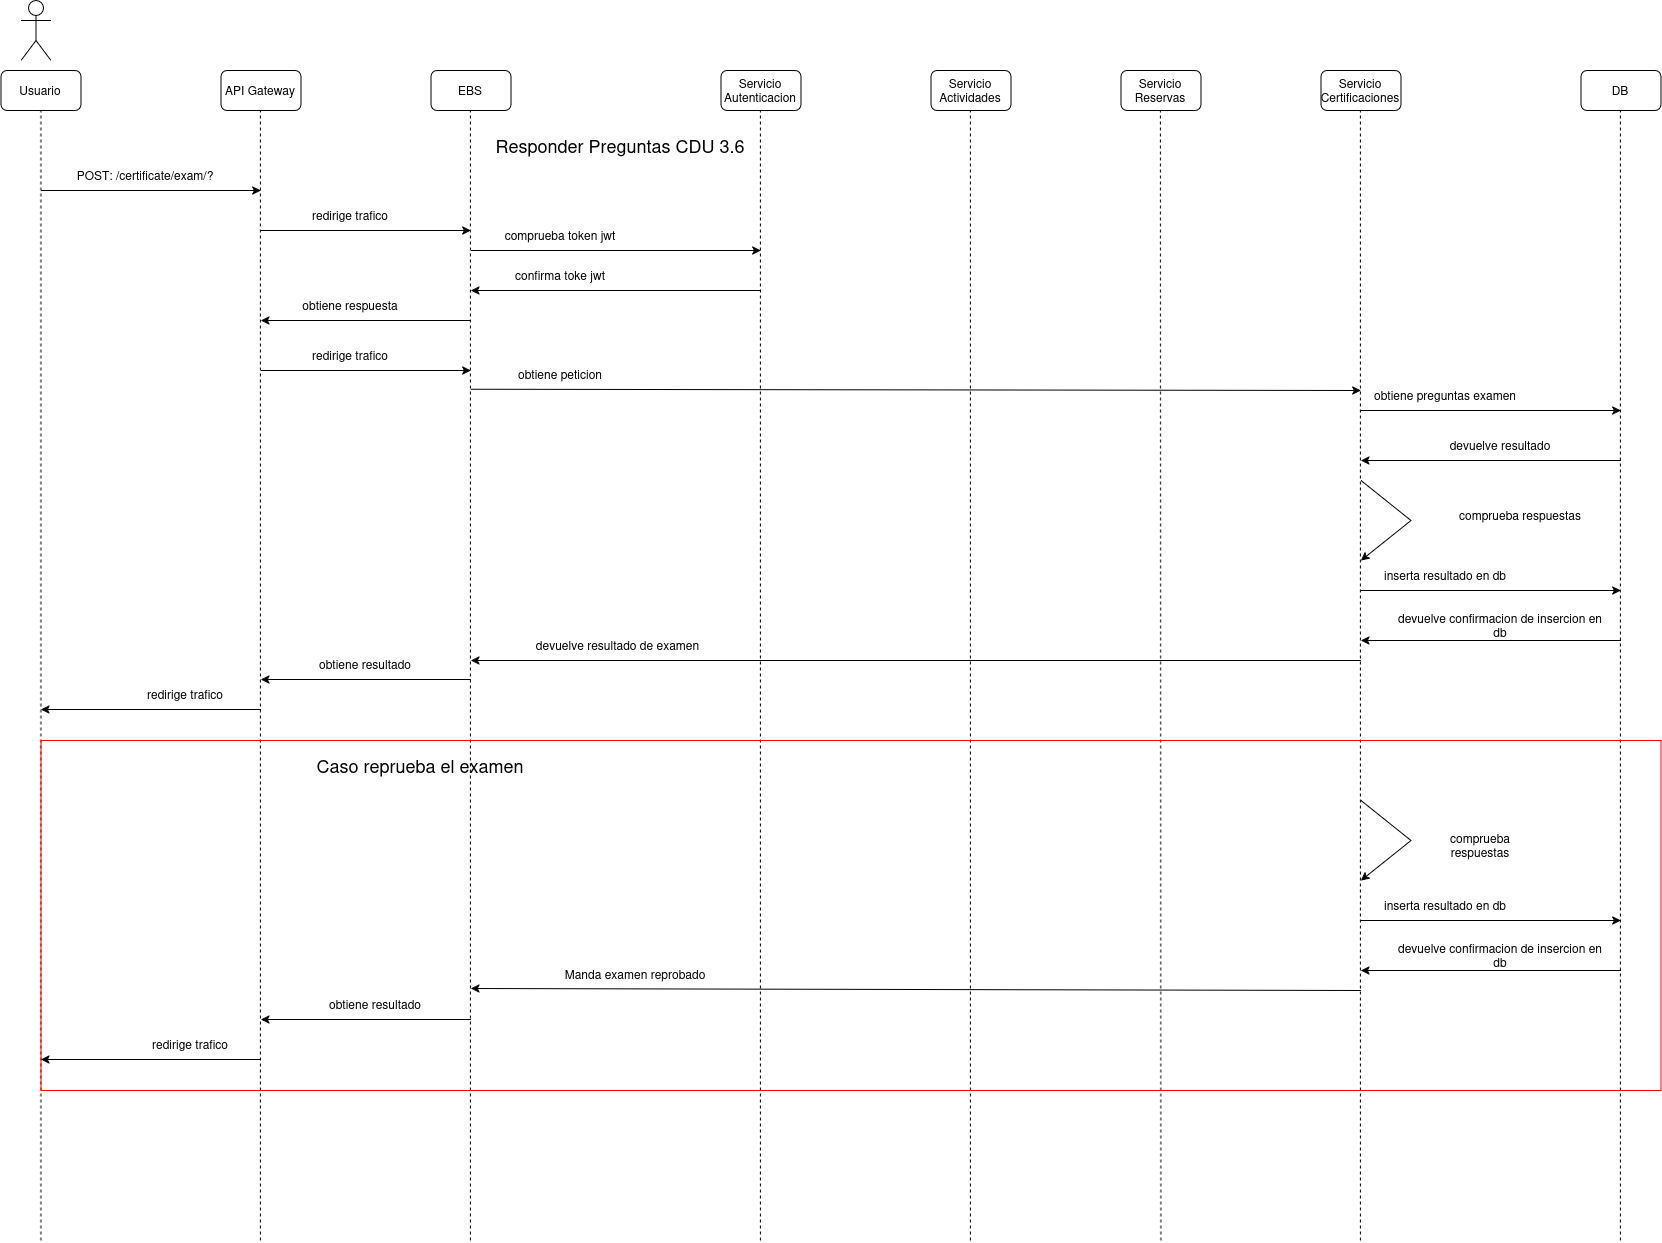

The diagram above was exported from draw.io. Its source (the exported page's mxGraphModel, read from the mxfile embedded in the PNG):
<mxGraphModel dx="2260" dy="1325" grid="1" gridSize="10" guides="1" tooltips="1" connect="1" arrows="1" fold="1" page="1" pageScale="1" pageWidth="850" pageHeight="1100" math="0" shadow="0">
  <root>
    <mxCell id="QXWncbOUKYWSPDcgbFnn-0" />
    <mxCell id="QXWncbOUKYWSPDcgbFnn-1" parent="QXWncbOUKYWSPDcgbFnn-0" />
    <mxCell id="QXWncbOUKYWSPDcgbFnn-2" parent="QXWncbOUKYWSPDcgbFnn-1" style="shape=umlActor;verticalLabelPosition=bottom;verticalAlign=top;html=1;outlineConnect=0;" value="" vertex="1">
      <mxGeometry height="60" width="30" x="50" y="40" as="geometry" />
    </mxCell>
    <mxCell id="QXWncbOUKYWSPDcgbFnn-3" parent="QXWncbOUKYWSPDcgbFnn-1" style="rounded=1;whiteSpace=wrap;html=1;" value="Usuario" vertex="1">
      <mxGeometry height="40" width="80" x="30" y="110" as="geometry" />
    </mxCell>
    <mxCell id="QXWncbOUKYWSPDcgbFnn-4" parent="QXWncbOUKYWSPDcgbFnn-1" style="rounded=1;whiteSpace=wrap;html=1;" value="API Gateway" vertex="1">
      <mxGeometry height="40" width="80" x="250" y="110" as="geometry" />
    </mxCell>
    <mxCell id="QXWncbOUKYWSPDcgbFnn-5" parent="QXWncbOUKYWSPDcgbFnn-1" style="rounded=1;whiteSpace=wrap;html=1;" value="Servicio Autenticacion" vertex="1">
      <mxGeometry height="40" width="80" x="750" y="110" as="geometry" />
    </mxCell>
    <mxCell id="QXWncbOUKYWSPDcgbFnn-6" parent="QXWncbOUKYWSPDcgbFnn-1" style="rounded=1;whiteSpace=wrap;html=1;" value="Servicio Actividades" vertex="1">
      <mxGeometry height="40" width="80" x="960" y="110" as="geometry" />
    </mxCell>
    <mxCell id="QXWncbOUKYWSPDcgbFnn-7" parent="QXWncbOUKYWSPDcgbFnn-1" style="rounded=1;whiteSpace=wrap;html=1;" value="Servicio Reservas" vertex="1">
      <mxGeometry height="40" width="80" x="1150" y="110" as="geometry" />
    </mxCell>
    <mxCell id="QXWncbOUKYWSPDcgbFnn-8" parent="QXWncbOUKYWSPDcgbFnn-1" style="rounded=1;whiteSpace=wrap;html=1;" value="Servicio Certificaciones" vertex="1">
      <mxGeometry height="40" width="80" x="1350" y="110" as="geometry" />
    </mxCell>
    <mxCell id="QXWncbOUKYWSPDcgbFnn-9" parent="QXWncbOUKYWSPDcgbFnn-1" style="rounded=1;whiteSpace=wrap;html=1;" value="DB" vertex="1">
      <mxGeometry height="40" width="80" x="1610" y="110" as="geometry" />
    </mxCell>
    <mxCell id="QXWncbOUKYWSPDcgbFnn-10" parent="QXWncbOUKYWSPDcgbFnn-1" style="rounded=1;whiteSpace=wrap;html=1;" value="EBS" vertex="1">
      <mxGeometry height="40" width="80" x="460" y="110" as="geometry" />
    </mxCell>
    <mxCell id="QXWncbOUKYWSPDcgbFnn-11" edge="1" parent="QXWncbOUKYWSPDcgbFnn-1" style="endArrow=classic;html=1;rounded=0;" value="">
      <mxGeometry height="50" relative="1" width="50" as="geometry">
        <mxPoint x="70" y="230" as="sourcePoint" />
        <mxPoint x="290" y="230" as="targetPoint" />
      </mxGeometry>
    </mxCell>
    <mxCell id="QXWncbOUKYWSPDcgbFnn-12" parent="QXWncbOUKYWSPDcgbFnn-1" style="text;html=1;whiteSpace=wrap;strokeColor=none;fillColor=none;align=center;verticalAlign=middle;rounded=0;" value="&lt;font style=&quot;font-size: 18px;&quot;&gt;Responder Preguntas CDU 3.6&lt;/font&gt;" vertex="1">
      <mxGeometry height="30" width="500" x="400" y="170" as="geometry" />
    </mxCell>
    <mxCell id="QXWncbOUKYWSPDcgbFnn-13" parent="QXWncbOUKYWSPDcgbFnn-1" style="text;html=1;whiteSpace=wrap;strokeColor=none;fillColor=none;align=center;verticalAlign=middle;rounded=0;" value="POST: /certificate/exam/?" vertex="1">
      <mxGeometry height="30" width="150" x="100" y="200" as="geometry" />
    </mxCell>
    <mxCell id="QXWncbOUKYWSPDcgbFnn-14" edge="1" parent="QXWncbOUKYWSPDcgbFnn-1" style="endArrow=none;dashed=1;html=1;rounded=0;entryX=0.5;entryY=1;entryDx=0;entryDy=0;" target="QXWncbOUKYWSPDcgbFnn-3" value="">
      <mxGeometry height="50" relative="1" width="50" as="geometry">
        <mxPoint x="70" y="1280" as="sourcePoint" />
        <mxPoint x="540" y="220" as="targetPoint" />
      </mxGeometry>
    </mxCell>
    <mxCell id="QXWncbOUKYWSPDcgbFnn-15" edge="1" parent="QXWncbOUKYWSPDcgbFnn-1" style="endArrow=none;dashed=1;html=1;rounded=0;entryX=0.5;entryY=1;entryDx=0;entryDy=0;" value="">
      <mxGeometry height="50" relative="1" width="50" as="geometry">
        <mxPoint x="289.5" y="1280" as="sourcePoint" />
        <mxPoint x="289.5" y="150" as="targetPoint" />
      </mxGeometry>
    </mxCell>
    <mxCell id="QXWncbOUKYWSPDcgbFnn-16" edge="1" parent="QXWncbOUKYWSPDcgbFnn-1" style="endArrow=none;dashed=1;html=1;rounded=0;entryX=0.5;entryY=1;entryDx=0;entryDy=0;" value="">
      <mxGeometry height="50" relative="1" width="50" as="geometry">
        <mxPoint x="789.5" y="1280" as="sourcePoint" />
        <mxPoint x="789.5" y="150" as="targetPoint" />
      </mxGeometry>
    </mxCell>
    <mxCell id="QXWncbOUKYWSPDcgbFnn-17" edge="1" parent="QXWncbOUKYWSPDcgbFnn-1" style="endArrow=none;dashed=1;html=1;rounded=0;entryX=0.5;entryY=1;entryDx=0;entryDy=0;" value="">
      <mxGeometry height="50" relative="1" width="50" as="geometry">
        <mxPoint x="999.5" y="1280" as="sourcePoint" />
        <mxPoint x="999.5" y="150" as="targetPoint" />
      </mxGeometry>
    </mxCell>
    <mxCell id="QXWncbOUKYWSPDcgbFnn-18" edge="1" parent="QXWncbOUKYWSPDcgbFnn-1" style="endArrow=none;dashed=1;html=1;rounded=0;entryX=0.5;entryY=1;entryDx=0;entryDy=0;" value="">
      <mxGeometry height="50" relative="1" width="50" as="geometry">
        <mxPoint x="1190" y="1280" as="sourcePoint" />
        <mxPoint x="1189.5" y="150" as="targetPoint" />
      </mxGeometry>
    </mxCell>
    <mxCell id="QXWncbOUKYWSPDcgbFnn-19" edge="1" parent="QXWncbOUKYWSPDcgbFnn-1" style="endArrow=none;dashed=1;html=1;rounded=0;entryX=0.5;entryY=1;entryDx=0;entryDy=0;" value="">
      <mxGeometry height="50" relative="1" width="50" as="geometry">
        <mxPoint x="1389.5" y="1280" as="sourcePoint" />
        <mxPoint x="1389.5" y="150" as="targetPoint" />
      </mxGeometry>
    </mxCell>
    <mxCell id="QXWncbOUKYWSPDcgbFnn-20" edge="1" parent="QXWncbOUKYWSPDcgbFnn-1" style="endArrow=none;dashed=1;html=1;rounded=0;entryX=0.5;entryY=1;entryDx=0;entryDy=0;" value="">
      <mxGeometry height="50" relative="1" width="50" as="geometry">
        <mxPoint x="1649.5" y="1280" as="sourcePoint" />
        <mxPoint x="1649.5" y="150" as="targetPoint" />
      </mxGeometry>
    </mxCell>
    <mxCell id="QXWncbOUKYWSPDcgbFnn-21" edge="1" parent="QXWncbOUKYWSPDcgbFnn-1" style="endArrow=none;dashed=1;html=1;rounded=0;entryX=0.5;entryY=1;entryDx=0;entryDy=0;" value="">
      <mxGeometry height="50" relative="1" width="50" as="geometry">
        <mxPoint x="499.5" y="1280" as="sourcePoint" />
        <mxPoint x="499.5" y="150" as="targetPoint" />
      </mxGeometry>
    </mxCell>
    <mxCell id="QXWncbOUKYWSPDcgbFnn-22" edge="1" parent="QXWncbOUKYWSPDcgbFnn-1" style="endArrow=classic;html=1;rounded=0;" value="">
      <mxGeometry height="50" relative="1" width="50" as="geometry">
        <mxPoint x="290" y="270" as="sourcePoint" />
        <mxPoint x="500" y="270" as="targetPoint" />
      </mxGeometry>
    </mxCell>
    <mxCell id="QXWncbOUKYWSPDcgbFnn-23" parent="QXWncbOUKYWSPDcgbFnn-1" style="text;html=1;whiteSpace=wrap;strokeColor=none;fillColor=none;align=center;verticalAlign=middle;rounded=0;" value="redirige trafico" vertex="1">
      <mxGeometry height="30" width="120" x="320" y="240" as="geometry" />
    </mxCell>
    <mxCell id="QXWncbOUKYWSPDcgbFnn-24" edge="1" parent="QXWncbOUKYWSPDcgbFnn-1" style="endArrow=none;html=1;rounded=0;startArrow=classic;startFill=1;endFill=0;" value="">
      <mxGeometry height="50" relative="1" width="50" as="geometry">
        <mxPoint x="290" y="719" as="sourcePoint" />
        <mxPoint x="500" y="719" as="targetPoint" />
      </mxGeometry>
    </mxCell>
    <mxCell id="QXWncbOUKYWSPDcgbFnn-25" parent="QXWncbOUKYWSPDcgbFnn-1" style="text;html=1;whiteSpace=wrap;strokeColor=none;fillColor=none;align=center;verticalAlign=middle;rounded=0;" value="obtiene resultado" vertex="1">
      <mxGeometry height="30" width="160" x="315" y="689" as="geometry" />
    </mxCell>
    <mxCell id="QXWncbOUKYWSPDcgbFnn-26" edge="1" parent="QXWncbOUKYWSPDcgbFnn-1" style="endArrow=none;html=1;rounded=0;startArrow=classic;startFill=1;endFill=0;" value="">
      <mxGeometry height="50" relative="1" width="50" as="geometry">
        <mxPoint x="70" y="749" as="sourcePoint" />
        <mxPoint x="290" y="749" as="targetPoint" />
      </mxGeometry>
    </mxCell>
    <mxCell id="QXWncbOUKYWSPDcgbFnn-27" parent="QXWncbOUKYWSPDcgbFnn-1" style="text;html=1;whiteSpace=wrap;strokeColor=none;fillColor=none;align=center;verticalAlign=middle;rounded=0;" value="redirige trafico" vertex="1">
      <mxGeometry height="30" width="120" x="155" y="719" as="geometry" />
    </mxCell>
    <mxCell id="QXWncbOUKYWSPDcgbFnn-28" edge="1" parent="QXWncbOUKYWSPDcgbFnn-1" style="endArrow=classic;html=1;rounded=0;" value="">
      <mxGeometry height="50" relative="1" width="50" as="geometry">
        <mxPoint x="500" y="290" as="sourcePoint" />
        <mxPoint x="790" y="290" as="targetPoint" />
      </mxGeometry>
    </mxCell>
    <mxCell id="QXWncbOUKYWSPDcgbFnn-29" parent="QXWncbOUKYWSPDcgbFnn-1" style="text;html=1;whiteSpace=wrap;strokeColor=none;fillColor=none;align=center;verticalAlign=middle;rounded=0;" value="comprueba token jwt" vertex="1">
      <mxGeometry height="30" width="120" x="530" y="260" as="geometry" />
    </mxCell>
    <mxCell id="QXWncbOUKYWSPDcgbFnn-30" edge="1" parent="QXWncbOUKYWSPDcgbFnn-1" style="endArrow=none;html=1;rounded=0;startArrow=classic;startFill=1;endFill=0;" value="">
      <mxGeometry height="50" relative="1" width="50" as="geometry">
        <mxPoint x="500" y="700" as="sourcePoint" />
        <mxPoint x="1390" y="700" as="targetPoint" />
      </mxGeometry>
    </mxCell>
    <mxCell id="QXWncbOUKYWSPDcgbFnn-31" parent="QXWncbOUKYWSPDcgbFnn-1" style="text;html=1;whiteSpace=wrap;strokeColor=none;fillColor=none;align=center;verticalAlign=middle;rounded=0;" value="devuelve resultado de examen" vertex="1">
      <mxGeometry height="30" width="245" x="525" y="670" as="geometry" />
    </mxCell>
    <mxCell id="QXWncbOUKYWSPDcgbFnn-32" edge="1" parent="QXWncbOUKYWSPDcgbFnn-1" style="endArrow=classic;html=1;rounded=0;" value="">
      <mxGeometry height="50" relative="1" width="50" as="geometry">
        <mxPoint x="1390" y="450" as="sourcePoint" />
        <mxPoint x="1650" y="450" as="targetPoint" />
      </mxGeometry>
    </mxCell>
    <mxCell id="QXWncbOUKYWSPDcgbFnn-33" parent="QXWncbOUKYWSPDcgbFnn-1" style="text;html=1;whiteSpace=wrap;strokeColor=none;fillColor=none;align=center;verticalAlign=middle;rounded=0;" value="obtiene preguntas examen" vertex="1">
      <mxGeometry height="30" width="170" x="1390" y="420" as="geometry" />
    </mxCell>
    <mxCell id="QXWncbOUKYWSPDcgbFnn-34" edge="1" parent="QXWncbOUKYWSPDcgbFnn-1" style="endArrow=none;html=1;rounded=0;endFill=0;startArrow=classic;startFill=1;" value="">
      <mxGeometry height="50" relative="1" width="50" as="geometry">
        <mxPoint x="1390" y="500" as="sourcePoint" />
        <mxPoint x="1650" y="500" as="targetPoint" />
      </mxGeometry>
    </mxCell>
    <mxCell id="QXWncbOUKYWSPDcgbFnn-35" parent="QXWncbOUKYWSPDcgbFnn-1" style="text;html=1;whiteSpace=wrap;strokeColor=none;fillColor=none;align=center;verticalAlign=middle;rounded=0;" value="devuelve resultado" vertex="1">
      <mxGeometry height="30" width="220" x="1420" y="470" as="geometry" />
    </mxCell>
    <mxCell id="QXWncbOUKYWSPDcgbFnn-36" edge="1" parent="QXWncbOUKYWSPDcgbFnn-1" style="endArrow=none;html=1;rounded=0;startArrow=classic;startFill=1;endFill=0;" value="">
      <mxGeometry height="50" relative="1" width="50" as="geometry">
        <mxPoint x="500" y="330" as="sourcePoint" />
        <mxPoint x="790" y="330" as="targetPoint" />
      </mxGeometry>
    </mxCell>
    <mxCell id="QXWncbOUKYWSPDcgbFnn-37" parent="QXWncbOUKYWSPDcgbFnn-1" style="text;html=1;whiteSpace=wrap;strokeColor=none;fillColor=none;align=center;verticalAlign=middle;rounded=0;" value="confirma toke jwt" vertex="1">
      <mxGeometry height="30" width="120" x="530" y="300" as="geometry" />
    </mxCell>
    <mxCell id="QXWncbOUKYWSPDcgbFnn-38" edge="1" parent="QXWncbOUKYWSPDcgbFnn-1" style="endArrow=none;html=1;rounded=0;startArrow=classic;startFill=1;endFill=0;" value="">
      <mxGeometry height="50" relative="1" width="50" as="geometry">
        <mxPoint x="290" y="360" as="sourcePoint" />
        <mxPoint x="500" y="360" as="targetPoint" />
      </mxGeometry>
    </mxCell>
    <mxCell id="QXWncbOUKYWSPDcgbFnn-39" parent="QXWncbOUKYWSPDcgbFnn-1" style="text;html=1;whiteSpace=wrap;strokeColor=none;fillColor=none;align=center;verticalAlign=middle;rounded=0;" value="obtiene respuesta" vertex="1">
      <mxGeometry height="30" width="120" x="320" y="330" as="geometry" />
    </mxCell>
    <mxCell id="QXWncbOUKYWSPDcgbFnn-40" edge="1" parent="QXWncbOUKYWSPDcgbFnn-1" style="endArrow=classic;html=1;rounded=0;" value="">
      <mxGeometry height="50" relative="1" width="50" as="geometry">
        <mxPoint x="290" y="410" as="sourcePoint" />
        <mxPoint x="500" y="410" as="targetPoint" />
      </mxGeometry>
    </mxCell>
    <mxCell id="QXWncbOUKYWSPDcgbFnn-41" parent="QXWncbOUKYWSPDcgbFnn-1" style="text;html=1;whiteSpace=wrap;strokeColor=none;fillColor=none;align=center;verticalAlign=middle;rounded=0;" value="redirige trafico" vertex="1">
      <mxGeometry height="30" width="120" x="320" y="380" as="geometry" />
    </mxCell>
    <mxCell id="QXWncbOUKYWSPDcgbFnn-42" edge="1" parent="QXWncbOUKYWSPDcgbFnn-1" style="endArrow=classic;html=1;rounded=0;" value="">
      <mxGeometry height="50" relative="1" width="50" as="geometry">
        <mxPoint x="500" y="428.75" as="sourcePoint" />
        <mxPoint x="1390" y="430" as="targetPoint" />
      </mxGeometry>
    </mxCell>
    <mxCell id="QXWncbOUKYWSPDcgbFnn-43" parent="QXWncbOUKYWSPDcgbFnn-1" style="text;html=1;whiteSpace=wrap;strokeColor=none;fillColor=none;align=center;verticalAlign=middle;rounded=0;" value="obtiene peticion" vertex="1">
      <mxGeometry height="30" width="120" x="530" y="398.75" as="geometry" />
    </mxCell>
    <mxCell id="zy2zDNXEaYdsPil8UyK--0" edge="1" parent="QXWncbOUKYWSPDcgbFnn-1" style="endArrow=classic;html=1;rounded=0;" value="">
      <mxGeometry height="50" relative="1" width="50" as="geometry">
        <Array as="points">
          <mxPoint x="1440" y="560" />
        </Array>
        <mxPoint x="1390" y="520" as="sourcePoint" />
        <mxPoint x="1390" y="600" as="targetPoint" />
      </mxGeometry>
    </mxCell>
    <mxCell id="zy2zDNXEaYdsPil8UyK--1" parent="QXWncbOUKYWSPDcgbFnn-1" style="text;html=1;whiteSpace=wrap;strokeColor=none;fillColor=none;align=center;verticalAlign=middle;rounded=0;" value="comprueba respuestas" vertex="1">
      <mxGeometry height="30" width="200" x="1450" y="540" as="geometry" />
    </mxCell>
    <mxCell id="zy2zDNXEaYdsPil8UyK--2" edge="1" parent="QXWncbOUKYWSPDcgbFnn-1" style="endArrow=classic;html=1;rounded=0;" value="">
      <mxGeometry height="50" relative="1" width="50" as="geometry">
        <mxPoint x="1390" y="630" as="sourcePoint" />
        <mxPoint x="1650" y="630" as="targetPoint" />
      </mxGeometry>
    </mxCell>
    <mxCell id="zy2zDNXEaYdsPil8UyK--3" parent="QXWncbOUKYWSPDcgbFnn-1" style="text;html=1;whiteSpace=wrap;strokeColor=none;fillColor=none;align=center;verticalAlign=middle;rounded=0;" value="inserta resultado en db" vertex="1">
      <mxGeometry height="30" width="170" x="1390" y="600" as="geometry" />
    </mxCell>
    <mxCell id="zy2zDNXEaYdsPil8UyK--4" edge="1" parent="QXWncbOUKYWSPDcgbFnn-1" style="endArrow=none;html=1;rounded=0;endFill=0;startArrow=classic;startFill=1;" value="">
      <mxGeometry height="50" relative="1" width="50" as="geometry">
        <mxPoint x="1390" y="680" as="sourcePoint" />
        <mxPoint x="1650" y="680" as="targetPoint" />
      </mxGeometry>
    </mxCell>
    <mxCell id="zy2zDNXEaYdsPil8UyK--5" parent="QXWncbOUKYWSPDcgbFnn-1" style="text;html=1;whiteSpace=wrap;strokeColor=none;fillColor=none;align=center;verticalAlign=middle;rounded=0;" value="devuelve confirmacion de insercion en db" vertex="1">
      <mxGeometry height="30" width="220" x="1420" y="650" as="geometry" />
    </mxCell>
    <mxCell id="IWFlIlO7w9GdV0MLV6N2-0" parent="QXWncbOUKYWSPDcgbFnn-1" style="rounded=0;whiteSpace=wrap;html=1;fillColor=none;strokeColor=#FF0000;" value="" vertex="1">
      <mxGeometry height="350" width="1620" x="70" y="780" as="geometry" />
    </mxCell>
    <mxCell id="IWFlIlO7w9GdV0MLV6N2-1" parent="QXWncbOUKYWSPDcgbFnn-1" style="text;html=1;whiteSpace=wrap;strokeColor=none;fillColor=none;align=center;verticalAlign=middle;rounded=0;" value="&lt;font style=&quot;font-size: 18px;&quot;&gt;Caso reprueba el examen&lt;/font&gt;" vertex="1">
      <mxGeometry height="30" width="420" x="240" y="790" as="geometry" />
    </mxCell>
    <mxCell id="IWFlIlO7w9GdV0MLV6N2-2" edge="1" parent="QXWncbOUKYWSPDcgbFnn-1" style="endArrow=classic;html=1;rounded=0;" value="">
      <mxGeometry height="50" relative="1" width="50" as="geometry">
        <Array as="points">
          <mxPoint x="1440" y="880" />
        </Array>
        <mxPoint x="1390" y="840" as="sourcePoint" />
        <mxPoint x="1390" y="920" as="targetPoint" />
      </mxGeometry>
    </mxCell>
    <mxCell id="IWFlIlO7w9GdV0MLV6N2-3" parent="QXWncbOUKYWSPDcgbFnn-1" style="text;html=1;whiteSpace=wrap;strokeColor=none;fillColor=none;align=center;verticalAlign=middle;rounded=0;" value="comprueba respuestas" vertex="1">
      <mxGeometry height="30" width="120" x="1450" y="870" as="geometry" />
    </mxCell>
    <mxCell id="IWFlIlO7w9GdV0MLV6N2-4" edge="1" parent="QXWncbOUKYWSPDcgbFnn-1" style="endArrow=none;html=1;rounded=0;startArrow=classic;startFill=1;endFill=0;" value="">
      <mxGeometry height="50" relative="1" width="50" as="geometry">
        <mxPoint x="290" y="1059" as="sourcePoint" />
        <mxPoint x="500" y="1059" as="targetPoint" />
      </mxGeometry>
    </mxCell>
    <mxCell id="IWFlIlO7w9GdV0MLV6N2-5" parent="QXWncbOUKYWSPDcgbFnn-1" style="text;html=1;whiteSpace=wrap;strokeColor=none;fillColor=none;align=center;verticalAlign=middle;rounded=0;" value="obtiene resultado" vertex="1">
      <mxGeometry height="30" width="160" x="325" y="1029" as="geometry" />
    </mxCell>
    <mxCell id="IWFlIlO7w9GdV0MLV6N2-6" edge="1" parent="QXWncbOUKYWSPDcgbFnn-1" style="endArrow=none;html=1;rounded=0;startArrow=classic;startFill=1;endFill=0;" value="">
      <mxGeometry height="50" relative="1" width="50" as="geometry">
        <mxPoint x="70" y="1099" as="sourcePoint" />
        <mxPoint x="290" y="1099" as="targetPoint" />
      </mxGeometry>
    </mxCell>
    <mxCell id="IWFlIlO7w9GdV0MLV6N2-7" parent="QXWncbOUKYWSPDcgbFnn-1" style="text;html=1;whiteSpace=wrap;strokeColor=none;fillColor=none;align=center;verticalAlign=middle;rounded=0;" value="redirige trafico" vertex="1">
      <mxGeometry height="30" width="120" x="160" y="1069" as="geometry" />
    </mxCell>
    <mxCell id="IWFlIlO7w9GdV0MLV6N2-8" edge="1" parent="QXWncbOUKYWSPDcgbFnn-1" style="endArrow=none;html=1;rounded=0;startArrow=classic;startFill=1;endFill=0;" value="">
      <mxGeometry height="50" relative="1" width="50" as="geometry">
        <mxPoint x="500" y="1028" as="sourcePoint" />
        <mxPoint x="1390" y="1030" as="targetPoint" />
      </mxGeometry>
    </mxCell>
    <mxCell id="IWFlIlO7w9GdV0MLV6N2-9" parent="QXWncbOUKYWSPDcgbFnn-1" style="text;html=1;whiteSpace=wrap;strokeColor=none;fillColor=none;align=center;verticalAlign=middle;rounded=0;" value="Manda examen reprobado" vertex="1">
      <mxGeometry height="30" width="190" x="570" y="999" as="geometry" />
    </mxCell>
    <mxCell id="IWFlIlO7w9GdV0MLV6N2-10" edge="1" parent="QXWncbOUKYWSPDcgbFnn-1" style="endArrow=classic;html=1;rounded=0;" value="">
      <mxGeometry height="50" relative="1" width="50" as="geometry">
        <mxPoint x="1390" y="960" as="sourcePoint" />
        <mxPoint x="1650" y="960" as="targetPoint" />
      </mxGeometry>
    </mxCell>
    <mxCell id="IWFlIlO7w9GdV0MLV6N2-11" parent="QXWncbOUKYWSPDcgbFnn-1" style="text;html=1;whiteSpace=wrap;strokeColor=none;fillColor=none;align=center;verticalAlign=middle;rounded=0;" value="inserta resultado en db" vertex="1">
      <mxGeometry height="30" width="170" x="1390" y="930" as="geometry" />
    </mxCell>
    <mxCell id="IWFlIlO7w9GdV0MLV6N2-12" edge="1" parent="QXWncbOUKYWSPDcgbFnn-1" style="endArrow=none;html=1;rounded=0;endFill=0;startArrow=classic;startFill=1;" value="">
      <mxGeometry height="50" relative="1" width="50" as="geometry">
        <mxPoint x="1390" y="1010" as="sourcePoint" />
        <mxPoint x="1650" y="1010" as="targetPoint" />
      </mxGeometry>
    </mxCell>
    <mxCell id="IWFlIlO7w9GdV0MLV6N2-13" parent="QXWncbOUKYWSPDcgbFnn-1" style="text;html=1;whiteSpace=wrap;strokeColor=none;fillColor=none;align=center;verticalAlign=middle;rounded=0;" value="devuelve confirmacion de insercion en db" vertex="1">
      <mxGeometry height="30" width="220" x="1420" y="980" as="geometry" />
    </mxCell>
  </root>
</mxGraphModel>